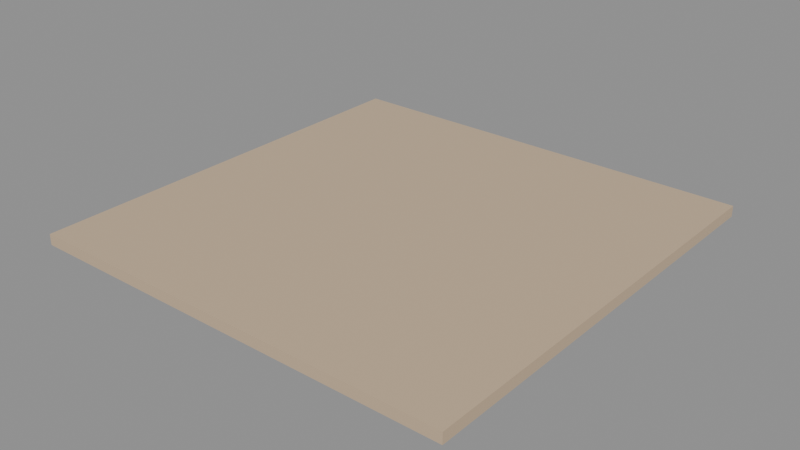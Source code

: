 # Source: kit_interior_floor_4x4.blend  (saved by Blender 5.2.45; exported with 4.5.12 LTS)
import bpy
from mathutils import Matrix  # noqa: F401  (used for matrix-valued properties, if any)

bpy.ops.wm.read_factory_settings(use_empty=True)
scene = bpy.context.scene
scene.name = 'Scene'

# ---- materials (node trees are filled in below, after node groups)
mat_kit_interior_floor = bpy.data.materials.new('kit_interior_floor')

# ---- material node trees
mat_kit_interior_floor.use_nodes = True; mat_kit_interior_floor.node_tree.nodes.clear()
_N = mat_kit_interior_floor.node_tree.nodes; _L = mat_kit_interior_floor.node_tree.links
n0 = _N.new('ShaderNodeBsdfPrincipled'); n0.name = 'Principled BSDF'; n0.location = (-200, 100)
n0.inputs[0].default_value = (0.6, 0.45, 0.3, 1.0)
n0.inputs[10].default_value = 0.005
n1 = _N.new('ShaderNodeOutputMaterial'); n1.name = 'Material Output'; n1.location = (200, 100)
_L.new(n0.outputs[0], n1.inputs[0])
n1.is_active_output = True

# ---- meshes
me_cube = bpy.data.meshes.new('Cube')
me_cube.from_pydata([(-2.0, -2.0, 0.0), (-2.0, -2.0, 0.1), (-2.0, 2.0, 0.0), (-2.0, 2.0, 0.1), (2.0, -2.0, 0.0), (2.0, -2.0, 0.1), (2.0, 2.0, 0.0), (2.0, 2.0, 0.1)], [], [(0, 1, 3, 2), (2, 3, 7, 6), (6, 7, 5, 4), (4, 5, 1, 0), (2, 6, 4, 0), (7, 3, 1, 5)])
_uv = me_cube.uv_layers.new(name='UVMap')
_uv.uv.foreach_set('vector', [0.375, 0.0, 0.625, 0.0, 0.625, 0.25, 0.375, 0.25, 0.375, 0.25, 0.625, 0.25, 0.625, 0.5, 0.375, 0.5, 0.375, 0.5, 0.625, 0.5, 0.625, 0.75, 0.375, 0.75, 0.375, 0.75, 0.625, 0.75, 0.625, 1.0, 0.375, 1.0, 0.125, 0.5, 0.375, 0.5, 0.375, 0.75, 0.125, 0.75, 0.625, 0.5, 0.875, 0.5, 0.875, 0.75, 0.625, 0.75])
me_cube.materials.append(mat_kit_interior_floor)
me_cube.update()

# ---- objects
ob_kit_interior_floor_4x4 = bpy.data.objects.new('kit_interior_floor_4x4', me_cube)

# ---- transforms, parenting, visibility, modifiers, constraints
ob_kit_interior_floor_4x4.location = (0.0, 0.0, 0.0)

# ---- collection membership
scene.collection.objects.link(ob_kit_interior_floor_4x4)

# ---- scene / render settings (as saved in the file)
scene.frame_start = 1; scene.frame_end = 250; scene.frame_set(1)
scene.render.engine = 'BLENDER_EEVEE_NEXT'
scene.render.bake_bias = 0.0
scene.render.bake_samples = 0
scene.render.compositor_device = 'GPU'
scene.eevee.use_volume_custom_range = False
scene.eevee.fast_gi_thickness_near = 0.1
scene.eevee.fast_gi_thickness_far = 0.0
scene.eevee.ray_tracing_options.screen_trace_thickness = 0.1
bpy.context.view_layer.update()

# ---- added for rendering (the .blend has no active camera and no usable light): camera, sun + grey world if the file has none
cam_auto = bpy.data.cameras.new('AutoCamera')
cam_auto.lens = 50.0
cam_auto.sensor_width = 36.0
cam_auto.clip_end = 1000.0
ob_auto_camera = bpy.data.objects.new('AutoCamera', cam_auto)
scene.collection.objects.link(ob_auto_camera)
ob_auto_camera.location = (5.23468, -6.28161, 4.23774)
ob_auto_camera.rotation_euler = (1.09748, -7.21219e-08, 0.694738)
scene.camera = ob_auto_camera
light_auto_sun = bpy.data.lights.new('AutoSun', 'SUN')
light_auto_sun.energy = 3.0
light_auto_sun.angle = 0.0523599
ob_auto_sun = bpy.data.objects.new('AutoSun', light_auto_sun)
scene.collection.objects.link(ob_auto_sun)
ob_auto_sun.rotation_euler = (0.872665, 0.174533, 0.523599)
if scene.world is None:
    world_auto = bpy.data.worlds.new('AutoWorld')
    world_auto.color = (0.3, 0.3, 0.3)
    scene.world = world_auto
bpy.context.view_layer.update()
